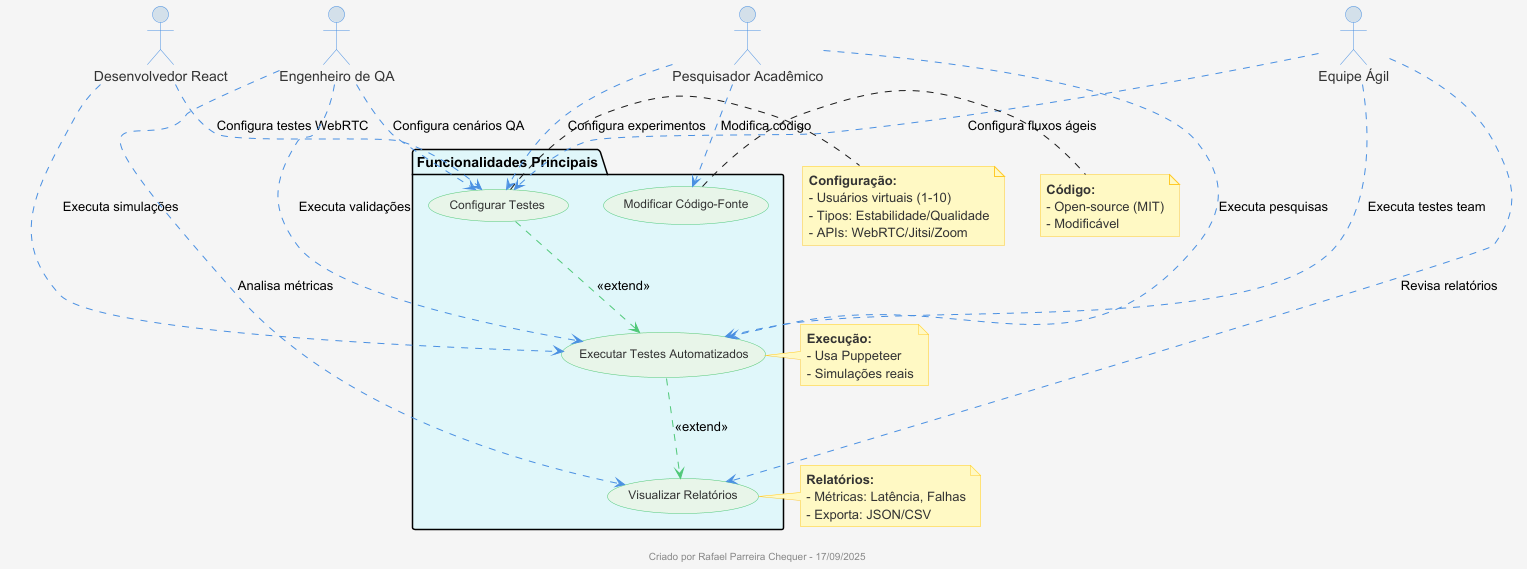

The diagram above was rendered by PlantUML. Its source (embedded in the PNG):
@startuml
top to bottom direction

skinparam backgroundColor #F5F5F5
skinparam actor {
  BorderColor #4A90E2
  BackgroundColor #D3E0EA
  FontColor #333333
  FontSize 14
}
skinparam usecase {
  BorderColor #50C878
  BackgroundColor #E8F5E9
  FontColor #333333
  FontSize 12
}
skinparam note {
  BackgroundColor #FFF9C4
  BorderColor #FFCA28
  FontColor #333333
}

actor "Desenvolvedor React" as Dev #D3E0EA
actor "Engenheiro de QA" as QA #D3E0EA
actor "Pesquisador Acadêmico" as Researcher #D3E0EA
actor "Equipe Ágil" as AgileTeam #D3E0EA

package "Funcionalidades Principais" #E0F7FA {
  usecase "Configurar Testes" as UC1 #E8F5E9
  usecase "Executar Testes Automatizados" as UC2 #E8F5E9
  usecase "Visualizar Relatórios" as UC3 #E8F5E9
  usecase "Modificar Código-Fonte" as UC4 #E8F5E9
}

' Posicionamento dos atores na parte superior
Dev -[hidden]right- QA
QA -[hidden]right- Researcher
Researcher -[hidden]right- AgileTeam

' Conexões dos atores com casos de uso (de cima para baixo)
Dev .[#4A90E2].> UC1 : Configura testes WebRTC
QA .[#4A90E2].> UC1 : Configura cenários QA
Researcher .[#4A90E2].> UC1 : Configura experimentos
AgileTeam .[#4A90E2].> UC1 : Configura fluxos ágeis

Dev .[#4A90E2].> UC2 : Executa simulações
QA .[#4A90E2].> UC2 : Executa validações
Researcher .[#4A90E2].> UC2 : Executa pesquisas
AgileTeam .[#4A90E2].> UC2 : Executa testes team

QA .[#4A90E2].> UC3 : Analisa métricas
AgileTeam .[#4A90E2].> UC3 : Revisa relatórios

Researcher .[#4A90E2].> UC4 : Modifica código

' Relações entre casos de uso
UC1 .[#50C878].> UC2 : <<extend>>
UC2 .[#50C878].> UC3 : <<extend>>

' Notas estilizadas
note right of UC1 #FFF9C4
  <b>Configuração:</b>
  - Usuários virtuais (1-10)
  - Tipos: Estabilidade/Qualidade
  - APIs: WebRTC/Jitsi/Zoom
end note

note right of UC2 #FFF9C4
  <b>Execução:</b>
  - Usa Puppeteer
  - Simulações reais
end note

note right of UC3 #FFF9C4
  <b>Relatórios:</b>
  - Métricas: Latência, Falhas
  - Exporta: JSON/CSV
end note

note right of UC4 #FFF9C4
  <b>Código:</b>
  - Open-source (MIT)
  - Modificável
end note

' Ajuste de layout
center footer \nCriado por Rafael Parreira Chequer - 17/09/2025
@enduml